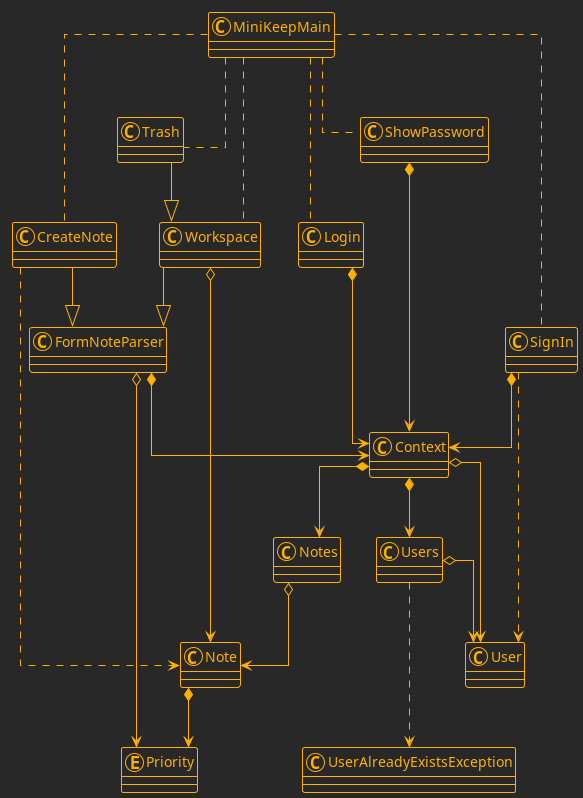

The diagram above was rendered by PlantUML. Its source (embedded in the PNG):
@startuml

!theme crt-amber
top to bottom direction
skinparam linetype ortho

class Context
class CreateNote
class FormNoteParser
class Login
class MiniKeepMain
class Note
class Notes
enum Priority
class ShowPassword
class SignIn
class Trash
class User
class UserAlreadyExistsException
class Users
class Workspace

MiniKeepMain                .. CreateNote
MiniKeepMain                .. Workspace
MiniKeepMain                .. Login
MiniKeepMain                .. ShowPassword
MiniKeepMain                .. SignIn
MiniKeepMain                .. Trash
Context                     *--> Notes
Context                     o--> User
Context                     *--> Users
CreateNote                  --^  FormNoteParser
CreateNote                  ..>  Note
FormNoteParser              *-->  Context
FormNoteParser              o-->  Priority
Login                       *-->  Context
Note                        *-->  Priority
Notes                       o-->  Note
ShowPassword                *-->  Context
SignIn                      *-->  Context
SignIn                      ...>  User
Trash                       --^  Workspace
Users                       o--> User
Users                       ...>  UserAlreadyExistsException
Workspace                   --^  FormNoteParser
Workspace                   o--> Note
@enduml